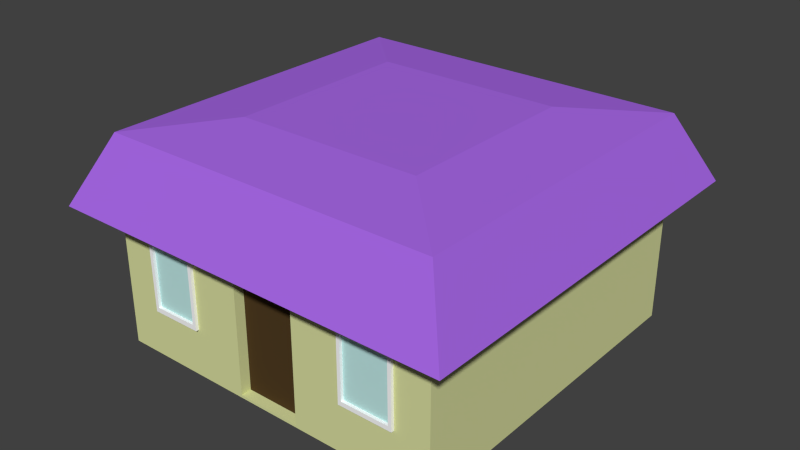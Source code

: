 # Source: House.blend  (saved by Blender 2.78.0; exported with 4.5.12 LTS)
import bpy
from mathutils import Matrix  # noqa: F401  (used for matrix-valued properties, if any)

bpy.ops.wm.read_factory_settings(use_empty=True)
scene = bpy.context.scene
scene.name = 'Scene'

# ---- collections
col_collection_1 = bpy.data.collections.new('Collection 1'); scene.collection.children.link(col_collection_1)

# ---- materials (node trees are filled in below, after node groups)
mat_casa = bpy.data.materials.new('casa')
mat_casa.alpha_threshold = 0.0
mat_casa.use_transparent_shadow = False
mat_casa.diffuse_color = (0.6881, 0.723, 0.3469, 1.0)
mat_casa.roughness = 0.5
mat_casa.line_color = (0.0, 0.0, 0.0, 1.0)
mat_techo = bpy.data.materials.new('techo')
mat_techo.alpha_threshold = 0.0
mat_techo.use_transparent_shadow = False
mat_techo.diffuse_color = (0.3913, 0.1406, 0.8, 1.0)
mat_techo.roughness = 0.5
mat_ventana = bpy.data.materials.new('ventana')
mat_ventana.alpha_threshold = 0.0
mat_ventana.use_transparent_shadow = False
mat_ventana.diffuse_color = (0.5206, 0.8, 0.7771, 1.0)
mat_ventana.roughness = 0.5
mat_puerta = bpy.data.materials.new('puerta')
mat_puerta.alpha_threshold = 0.0
mat_puerta.use_transparent_shadow = False
mat_puerta.diffuse_color = (0.07658, 0.04424, 0.01596, 1.0)
mat_puerta.roughness = 0.5
mat_blanco = bpy.data.materials.new('blanco')
mat_blanco.alpha_threshold = 0.0
mat_blanco.use_transparent_shadow = False
mat_blanco.diffuse_color = (0.9699, 0.9699, 0.9699, 1.0)
mat_blanco.roughness = 0.5

# ---- material node trees

# ---- world
world_world = bpy.data.worlds.new('World'); scene.world = world_world
world_world.color = (0.05088, 0.05088, 0.05088)
world_world.use_sun_shadow = False
world_world.sun_shadow_jitter_overblur = 0.0
world_world.cycles.sampling_method = 'NONE'
world_world.cycles.sample_map_resolution = 256

# ---- meshes
me_cube = bpy.data.meshes.new('Cube')
me_cube.from_pydata([(1.837, 1.837, -1.158), (1.837, -1.837, -1.158), (-1.837, -1.837, -1.158), (-1.837, 1.837, -1.158), (0.9985, 0.9985, 1.169), (0.9985, -0.9985, 1.169), (-0.9985, -0.9985, 1.169), (-0.9985, 0.9985, 1.169), (1.837, 1.837, 0.5656), (1.837, -1.837, 0.5656), (-1.837, -1.837, 0.5656), (-1.837, 1.837, 0.5656), (1.823, 1.823, 1.064), (1.823, -1.823, 1.064), (-1.823, -1.823, 1.064), (-1.823, 1.823, 1.064), (2.175, 2.175, 0.3436), (2.175, -2.175, 0.3436), (-2.175, -2.175, 0.3436), (-2.175, 2.175, 0.3436), (-1.442, -1.837, 0.1144), (-1.435, -1.837, -0.6469), (-0.8778, -1.837, -0.6435), (-0.8783, -1.837, 0.1127), (1.462, -1.837, 0.1093), (1.468, -1.837, -0.6385), (0.8881, -1.837, 0.1114), (0.8881, -1.837, -0.6367), (-1.402, -1.837, 0.06179), (-1.397, -1.837, -0.5941), (-0.9166, -1.837, -0.5912), (-0.9171, -1.837, 0.06037), (1.426, -1.837, 0.0631), (1.431, -1.837, -0.5921), (0.9238, -1.837, 0.06492), (0.9238, -1.837, -0.5905), (-1.442, -1.869, 0.1144), (-1.435, -1.869, -0.6469), (-0.8778, -1.869, -0.6435), (-0.8783, -1.869, 0.1127), (1.462, -1.869, 0.1093), (1.468, -1.869, -0.6385), (0.8881, -1.869, 0.1114), (0.8881, -1.869, -0.6367), (-1.402, -1.869, 0.06179), (-1.397, -1.869, -0.5941), (-0.9166, -1.869, -0.5912), (-0.9171, -1.869, 0.06037), (1.426, -1.869, 0.0631), (1.431, -1.869, -0.5921), (0.9238, -1.869, 0.06492), (0.9238, -1.869, -0.5905), (-0.615, -1.837, -0.008407), (-0.615, -1.837, -0.5554), (-0.615, -1.837, 0.1131), (-0.6149, -1.837, -1.158), (0.6084, -1.837, -1.158), (0.6084, -1.837, 0.1105), (0.6084, -1.837, -0.5497), (0.6084, -1.837, -0.01141), (0.6096, -1.837, 0.2647), (-0.6149, -1.837, 0.2698), (-0.3482, -1.837, -0.02292), (-0.3482, -1.837, -0.5498), (-0.3482, -1.837, 0.09407), (-0.3482, -1.837, -1.13), (0.3416, -1.837, -1.13), (0.3416, -1.837, 0.09164), (0.3416, -1.837, -0.5443), (0.3416, -1.837, -0.02582), (-0.3482, -1.725, -0.02292), (-0.3482, -1.725, -0.5498), (-0.3482, -1.725, 0.09407), (-0.3482, -1.725, -1.13), (0.3416, -1.725, -1.13), (0.3416, -1.725, 0.09164), (0.3416, -1.725, -0.5443), (0.3416, -1.725, -0.02582)], [], [(58, 68, 66, 56), (4, 7, 6, 5), (9, 8, 16, 17), (10, 9, 17, 18), (11, 10, 18, 19), (8, 0, 3, 11), (0, 8, 9, 1), (2, 21, 20, 10), (2, 10, 11, 3), (8, 11, 19, 16), (16, 12, 13, 17), (17, 13, 14, 18), (18, 14, 15, 19), (12, 16, 19, 15), (6, 7, 15, 14), (5, 6, 14, 13), (7, 4, 12, 15), (4, 5, 13, 12), (2, 55, 22, 21), (23, 20, 36, 39), (1, 9, 24, 25), (31, 30, 46, 47), (22, 53, 52, 23), (23, 52, 54), (9, 60, 57, 26, 24), (29, 30, 31, 28), (24, 26, 42, 40), (20, 21, 37, 36), (32, 33, 49, 48), (32, 34, 35, 33), (27, 25, 41, 43), (35, 34, 50, 51), (22, 23, 39, 38), (39, 36, 44, 47), (43, 41, 49, 51), (38, 39, 47, 46), (37, 38, 46, 45), (36, 37, 45, 44), (42, 43, 51, 50), (40, 42, 50, 48), (41, 40, 48, 49), (29, 28, 44, 45), (33, 35, 51, 49), (21, 22, 38, 37), (34, 32, 48, 50), (26, 27, 43, 42), (25, 24, 40, 41), (28, 31, 47, 44), (30, 29, 45, 46), (58, 59, 69, 68), (26, 57, 59), (27, 58, 56), (26, 59, 58, 27), (20, 23, 54, 61, 10), (10, 61, 60, 9), (57, 54, 64, 67), (0, 1, 56, 55, 2, 3), (55, 53, 22), (25, 27, 56, 1), (61, 54, 57, 60), (68, 76, 74, 66), (68, 69, 77, 76), (67, 64, 72, 75), (59, 57, 67, 69), (56, 66, 65, 55), (55, 65, 63, 53), (52, 53, 63, 62), (54, 52, 62, 64), (72, 70, 77, 75), (77, 70, 71, 76), (73, 74, 76, 71), (69, 67, 75, 77), (66, 74, 73, 65), (65, 73, 71, 63), (62, 63, 71, 70), (64, 62, 70, 72)])
me_cube.polygons.foreach_set('material_index', [0, 1, 1, 1, 1, 0, 0, 0, 0, 1, 1, 1, 1, 1, 1, 1, 1, 1, 0, 4, 0, 4, 0, 0, 0, 2, 4, 4, 4, 2, 4, 4, 4, 4, 4, 4, 4, 4, 4, 4, 4, 4, 4, 4, 4, 4, 4, 4, 4, 0, 0, 0, 0, 0, 0, 0, 0, 0, 0, 0, 0, 0, 0, 0, 0, 0, 0, 0, 3, 3, 3, 0, 0, 0, 0, 0])
me_cube.materials.append(mat_casa)
me_cube.materials.append(mat_techo)
me_cube.materials.append(mat_ventana)
me_cube.materials.append(mat_puerta)
me_cube.materials.append(mat_blanco)
me_cube.use_remesh_preserve_volume = False
me_cube.use_remesh_preserve_attributes = False
me_cube.use_mirror_vertex_groups = False
me_cube.update()

# ---- objects
ob_casa = bpy.data.objects.new('casa', me_cube)

# ---- transforms, parenting, visibility, modifiers, constraints
ob_casa.location = (0.0, 0.0, 0.0)
ob_casa.lock_rotations_4d = False
ob_casa.empty_display_type = 'ARROWS'
ob_casa.lineart.crease_threshold = 0.0

# ---- collection membership
col_collection_1.objects.link(ob_casa)

# ---- scene / render settings (as saved in the file)
scene.frame_start = 1; scene.frame_end = 250; scene.frame_set(1)
scene.render.engine = 'BLENDER_EEVEE_NEXT'
scene.render.resolution_percentage = 50
scene.render.dither_intensity = 0.0
scene.cycles.use_denoising = False
scene.cycles.samples = 10
scene.cycles.sampling_pattern = 'TABULATED_SOBOL'
scene.cycles.light_sampling_threshold = 0.0
scene.cycles.use_adaptive_sampling = False
scene.cycles.use_light_tree = False
scene.cycles.blur_glossy = 0.0
scene.cycles.pixel_filter_type = 'GAUSSIAN'
scene.cycles.sample_clamp_indirect = 0.0
scene.view_settings.view_transform = 'Standard'
bpy.context.view_layer.update()

# ---- added for rendering (the .blend has no active camera and no usable light): camera, sun
cam_auto = bpy.data.cameras.new('AutoCamera')
cam_auto.lens = 50.0
cam_auto.sensor_width = 36.0
cam_auto.clip_end = 1000.0
ob_auto_camera = bpy.data.objects.new('AutoCamera', cam_auto)
scene.collection.objects.link(ob_auto_camera)
ob_auto_camera.location = (6.08597, -7.30316, 4.87445)
ob_auto_camera.rotation_euler = (1.09748, -7.21219e-08, 0.694738)
scene.camera = ob_auto_camera
light_auto_sun = bpy.data.lights.new('AutoSun', 'SUN')
light_auto_sun.energy = 3.0
light_auto_sun.angle = 0.0523599
ob_auto_sun = bpy.data.objects.new('AutoSun', light_auto_sun)
scene.collection.objects.link(ob_auto_sun)
ob_auto_sun.rotation_euler = (0.872665, 0.174533, 0.523599)
bpy.context.view_layer.update()
